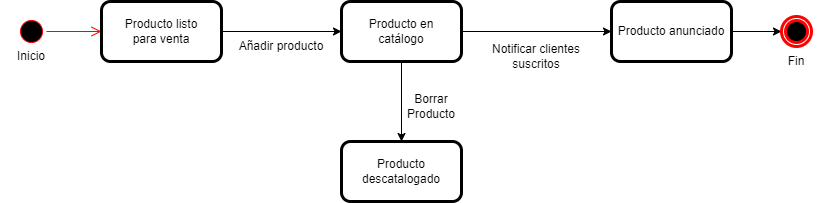

The diagram above was exported from draw.io. Its source (the exported page's mxGraphModel, read from the mxfile embedded in the PNG):
<mxGraphModel dx="1210" dy="535" grid="1" gridSize="10" guides="1" tooltips="1" connect="1" arrows="1" fold="1" page="1" pageScale="1" pageWidth="850" pageHeight="1100" math="0" shadow="0">
  <root>
    <mxCell id="0" />
    <mxCell id="1" parent="0" />
    <mxCell id="RoOvAFrItZtfqVlpS5Wa-26" value="" style="ellipse;html=1;shape=startState;fillColor=#000000;strokeColor=#ff0000;" vertex="1" parent="1">
      <mxGeometry x="25" y="175" width="30" height="30" as="geometry" />
    </mxCell>
    <mxCell id="RoOvAFrItZtfqVlpS5Wa-27" value="" style="edgeStyle=orthogonalEdgeStyle;html=1;verticalAlign=bottom;endArrow=open;endSize=8;strokeColor=#ff0000;rounded=0;" edge="1" parent="1" source="RoOvAFrItZtfqVlpS5Wa-26" target="RoOvAFrItZtfqVlpS5Wa-29">
      <mxGeometry relative="1" as="geometry">
        <mxPoint x="85" y="265" as="targetPoint" />
      </mxGeometry>
    </mxCell>
    <mxCell id="RoOvAFrItZtfqVlpS5Wa-28" style="edgeStyle=orthogonalEdgeStyle;rounded=0;orthogonalLoop=1;jettySize=auto;html=1;" edge="1" parent="1" source="RoOvAFrItZtfqVlpS5Wa-29" target="RoOvAFrItZtfqVlpS5Wa-31">
      <mxGeometry relative="1" as="geometry" />
    </mxCell>
    <mxCell id="RoOvAFrItZtfqVlpS5Wa-29" value="Producto listo&lt;br&gt;para venta" style="rounded=1;whiteSpace=wrap;html=1;strokeWidth=3;" vertex="1" parent="1">
      <mxGeometry x="110" y="160" width="120" height="60" as="geometry" />
    </mxCell>
    <mxCell id="RoOvAFrItZtfqVlpS5Wa-30" style="edgeStyle=orthogonalEdgeStyle;rounded=0;orthogonalLoop=1;jettySize=auto;html=1;startArrow=none;" edge="1" parent="1" source="RoOvAFrItZtfqVlpS5Wa-36" target="RoOvAFrItZtfqVlpS5Wa-32">
      <mxGeometry relative="1" as="geometry" />
    </mxCell>
    <mxCell id="RoOvAFrItZtfqVlpS5Wa-37" value="" style="edgeStyle=orthogonalEdgeStyle;rounded=0;orthogonalLoop=1;jettySize=auto;html=1;" edge="1" parent="1" source="RoOvAFrItZtfqVlpS5Wa-31" target="RoOvAFrItZtfqVlpS5Wa-36">
      <mxGeometry relative="1" as="geometry" />
    </mxCell>
    <mxCell id="RoOvAFrItZtfqVlpS5Wa-41" style="edgeStyle=orthogonalEdgeStyle;rounded=0;orthogonalLoop=1;jettySize=auto;html=1;" edge="1" parent="1" source="RoOvAFrItZtfqVlpS5Wa-31" target="RoOvAFrItZtfqVlpS5Wa-40">
      <mxGeometry relative="1" as="geometry" />
    </mxCell>
    <mxCell id="RoOvAFrItZtfqVlpS5Wa-31" value="Producto en &lt;br&gt;catálogo" style="rounded=1;whiteSpace=wrap;html=1;strokeWidth=3;" vertex="1" parent="1">
      <mxGeometry x="350" y="160" width="120" height="60" as="geometry" />
    </mxCell>
    <mxCell id="RoOvAFrItZtfqVlpS5Wa-32" value="" style="ellipse;html=1;shape=endState;fillColor=#000000;strokeColor=#ff0000;strokeWidth=3;" vertex="1" parent="1">
      <mxGeometry x="790" y="175" width="30" height="30" as="geometry" />
    </mxCell>
    <mxCell id="RoOvAFrItZtfqVlpS5Wa-33" value="Añadir producto" style="text;html=1;strokeColor=none;fillColor=none;align=center;verticalAlign=middle;whiteSpace=wrap;rounded=0;strokeWidth=3;" vertex="1" parent="1">
      <mxGeometry x="230" y="190" width="120" height="30" as="geometry" />
    </mxCell>
    <mxCell id="RoOvAFrItZtfqVlpS5Wa-34" value="Inicio" style="text;html=1;strokeColor=none;fillColor=none;align=center;verticalAlign=middle;whiteSpace=wrap;rounded=0;strokeWidth=3;" vertex="1" parent="1">
      <mxGeometry x="10" y="200" width="60" height="30" as="geometry" />
    </mxCell>
    <mxCell id="RoOvAFrItZtfqVlpS5Wa-35" value="Fin" style="text;html=1;strokeColor=none;fillColor=none;align=center;verticalAlign=middle;whiteSpace=wrap;rounded=0;strokeWidth=3;" vertex="1" parent="1">
      <mxGeometry x="775" y="205" width="60" height="30" as="geometry" />
    </mxCell>
    <mxCell id="RoOvAFrItZtfqVlpS5Wa-36" value="Producto anunciado" style="rounded=1;whiteSpace=wrap;html=1;strokeWidth=3;" vertex="1" parent="1">
      <mxGeometry x="620" y="160" width="120" height="60" as="geometry" />
    </mxCell>
    <mxCell id="RoOvAFrItZtfqVlpS5Wa-38" value="" style="edgeStyle=orthogonalEdgeStyle;rounded=0;orthogonalLoop=1;jettySize=auto;html=1;endArrow=none;" edge="1" parent="1" source="RoOvAFrItZtfqVlpS5Wa-31" target="RoOvAFrItZtfqVlpS5Wa-36">
      <mxGeometry relative="1" as="geometry">
        <mxPoint x="450" y="190" as="sourcePoint" />
        <mxPoint x="660" y="190" as="targetPoint" />
      </mxGeometry>
    </mxCell>
    <mxCell id="RoOvAFrItZtfqVlpS5Wa-39" value="Notificar clientes &lt;br&gt;suscritos" style="text;html=1;strokeColor=none;fillColor=none;align=center;verticalAlign=middle;whiteSpace=wrap;rounded=0;strokeWidth=3;" vertex="1" parent="1">
      <mxGeometry x="450" y="200" width="190" height="30" as="geometry" />
    </mxCell>
    <mxCell id="RoOvAFrItZtfqVlpS5Wa-40" value="Producto descatalogado" style="rounded=1;whiteSpace=wrap;html=1;strokeWidth=3;" vertex="1" parent="1">
      <mxGeometry x="350" y="300" width="120" height="60" as="geometry" />
    </mxCell>
    <mxCell id="RoOvAFrItZtfqVlpS5Wa-42" value="Borrar Producto" style="text;html=1;strokeColor=none;fillColor=none;align=center;verticalAlign=middle;whiteSpace=wrap;rounded=0;strokeWidth=3;" vertex="1" parent="1">
      <mxGeometry x="410" y="250" width="60" height="30" as="geometry" />
    </mxCell>
  </root>
</mxGraphModel>